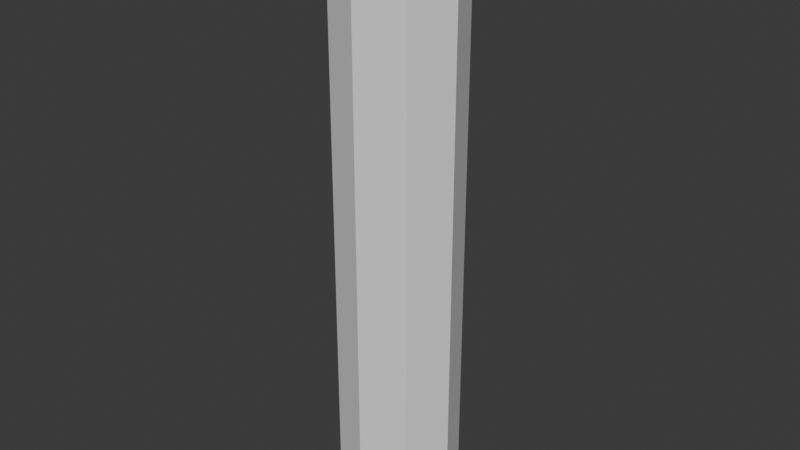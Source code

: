 # Source: 51_excluded_bone_weights_redistribute.blend  (saved by Blender 5.2.45; exported with 4.5.12 LTS)
import bpy
from mathutils import Matrix  # noqa: F401  (used for matrix-valued properties, if any)

bpy.ops.wm.read_factory_settings(use_empty=True)
scene = bpy.context.scene
scene.name = 'Scene'

# ---- collections
col_collection = bpy.data.collections.new('Collection'); scene.collection.children.link(col_collection)

# ---- world
world_world = bpy.data.worlds.new('World'); scene.world = world_world
world_world.use_nodes = True; world_world.node_tree.nodes.clear()
_N = world_world.node_tree.nodes; _L = world_world.node_tree.links
n0 = _N.new('ShaderNodeOutputWorld'); n0.name = 'World Output'; n0.location = (200, 100)
n1 = _N.new('ShaderNodeBackground'); n1.name = 'Background'; n1.location = (-200, 100)
n1.inputs[0].default_value = (0.05088, 0.05088, 0.05088, 1.0)
_L.new(n1.outputs[0], n0.inputs[0])
n0.is_active_output = True
world_world.color = (0.05088, 0.05088, 0.05088)
world_world.sun_shadow_jitter_overblur = 0.0

# ---- meshes
me_cylinder = bpy.data.meshes.new('Cylinder')
me_cylinder.from_pydata([(0.0, 0.2, 0.0), (0.0, 0.2, 2.0), (0.1414, 0.1414, 0.0), (0.1414, 0.1414, 2.0), (0.2, 0.0, 0.0), (0.2, 0.0, 2.0), (0.1414, -0.1414, 0.0), (0.1414, -0.1414, 2.0), (0.0, -0.2, 0.0), (0.0, -0.2, 2.0), (-0.1414, -0.1414, 0.0), (-0.1414, -0.1414, 2.0), (-0.2, 0.0, 0.0), (-0.2, 0.0, 2.0), (-0.1414, 0.1414, 0.0), (-0.1414, 0.1414, 2.0)], [], [(0, 1, 3, 2), (2, 3, 5, 4), (4, 5, 7, 6), (6, 7, 9, 8), (8, 9, 11, 10), (10, 11, 13, 12), (3, 1, 15, 13, 11, 9, 7, 5), (12, 13, 15, 14), (14, 15, 1, 0), (0, 2, 4, 6, 8, 10, 12, 14)])
_uv = me_cylinder.uv_layers.new(name='UVMap')
_uv.uv.foreach_set('vector', [1.0, 0.5, 1.0, 1.0, 0.875, 1.0, 0.875, 0.5, 0.875, 0.5, 0.875, 1.0, 0.75, 1.0, 0.75, 0.5, 0.75, 0.5, 0.75, 1.0, 0.625, 1.0, 0.625, 0.5, 0.625, 0.5, 0.625, 1.0, 0.5, 1.0, 0.5, 0.5, 0.5, 0.5, 0.5, 1.0, 0.375, 1.0, 0.375, 0.5, 0.375, 0.5, 0.375, 1.0, 0.25, 1.0, 0.25, 0.5, 0.4197, 0.4197, 0.25, 0.49, 0.08029, 0.4197, 0.01, 0.25, 0.08029, 0.08029, 0.25, 0.01, 0.4197, 0.08029, 0.49, 0.25, 0.25, 0.5, 0.25, 1.0, 0.125, 1.0, 0.125, 0.5, 0.125, 0.5, 0.125, 1.0, 0.0, 1.0, 0.0, 0.5, 0.75, 0.49, 0.9197, 0.4197, 0.99, 0.25, 0.9197, 0.08029, 0.75, 0.01, 0.5803, 0.08029, 0.51, 0.25, 0.5803, 0.4197])
me_cylinder.update()
arm_armature = bpy.data.armatures.new('Armature')  # bones are not reproduced

# ---- objects
ob_armature = bpy.data.objects.new('Armature', arm_armature)
ob_body = bpy.data.objects.new('Body', me_cylinder)

# ---- transforms, parenting, visibility, modifiers, constraints
ob_armature.location = (0.0, 0.0, 0.0)
ob_body.parent = ob_armature
ob_body.location = (0.0, 0.0, 0.0)
_vg = ob_body.vertex_groups.new(name='b0')
_vg.add([0, 2, 4, 6, 8, 10, 12, 14], 1.0, 'REPLACE')
_vg = ob_body.vertex_groups.new(name='b1')
for _i, _w in zip([1, 5, 9, 13], [0.5, 0.5, 0.5, 0.5]): _vg.add([_i], _w, 'REPLACE')
_vg = ob_body.vertex_groups.new(name='helper')
for _i, _w in zip([1, 3, 5, 7, 9, 11, 13, 15], [0.3, 1.0, 0.3, 1.0, 0.3, 1.0, 0.3, 1.0]): _vg.add([_i], _w, 'REPLACE')
_vg = ob_body.vertex_groups.new(name='twist')
for _i, _w in zip([1, 5, 9, 13], [0.2, 0.2, 0.2, 0.2]): _vg.add([_i], _w, 'REPLACE')
_m = ob_body.modifiers.new('Armature', 'ARMATURE')
_m.object = ob_armature

# ---- collection membership
scene.collection.objects.link(ob_armature)
col_collection.objects.link(ob_body)

# ---- scene / render settings (as saved in the file)
scene.frame_start = 1; scene.frame_end = 250; scene.frame_set(1)
scene.render.engine = 'BLENDER_EEVEE_NEXT'
scene.render.bake_bias = 0.0
scene.render.bake_samples = 0
scene.render.compositor_device = 'GPU'
scene.eevee.use_volume_custom_range = False
scene.eevee.fast_gi_thickness_near = 0.1
scene.eevee.fast_gi_thickness_far = 0.0
scene.eevee.ray_tracing_options.screen_trace_thickness = 0.1
bpy.context.view_layer.update()

# ---- added for rendering (the .blend has no active camera and no usable light): camera, sun
cam_auto = bpy.data.cameras.new('AutoCamera')
cam_auto.lens = 50.0
cam_auto.sensor_width = 36.0
cam_auto.clip_end = 1000.0
ob_auto_camera = bpy.data.objects.new('AutoCamera', cam_auto)
scene.collection.objects.link(ob_auto_camera)
ob_auto_camera.location = (1.92304, -2.30765, 2.53843)
ob_auto_camera.rotation_euler = (1.09748, -7.21219e-08, 0.694738)
scene.camera = ob_auto_camera
light_auto_sun = bpy.data.lights.new('AutoSun', 'SUN')
light_auto_sun.energy = 3.0
light_auto_sun.angle = 0.0523599
ob_auto_sun = bpy.data.objects.new('AutoSun', light_auto_sun)
scene.collection.objects.link(ob_auto_sun)
ob_auto_sun.rotation_euler = (0.872665, 0.174533, 0.523599)
bpy.context.view_layer.update()
